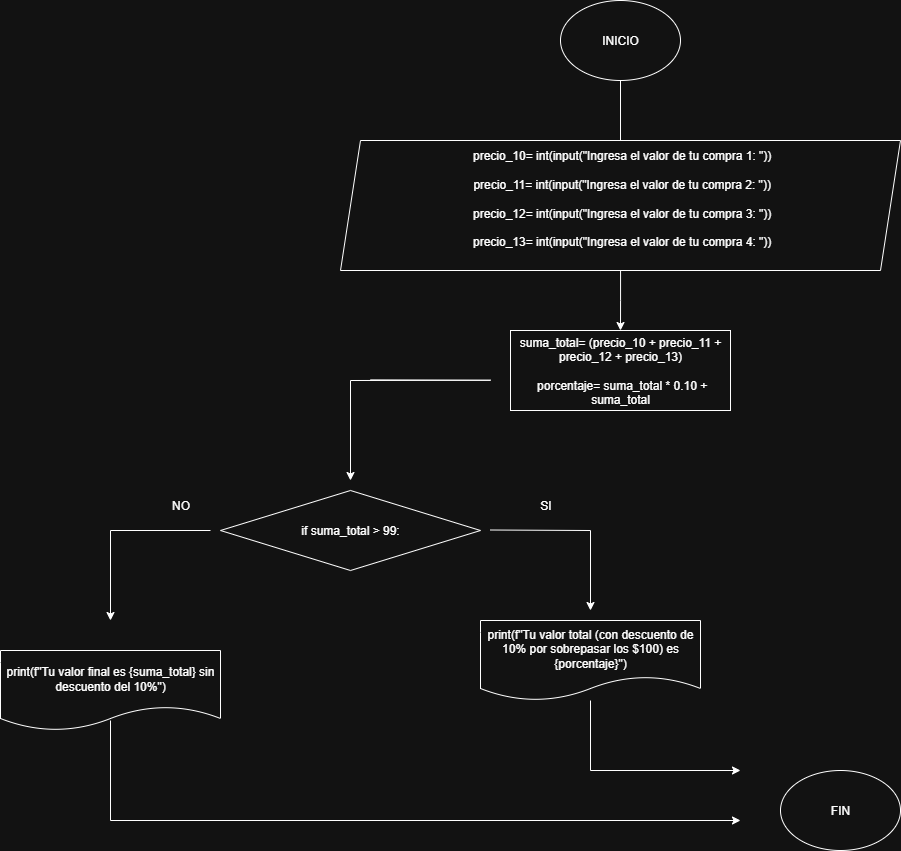

The diagram above was exported from draw.io. Its source (the exported page's mxGraphModel, read from the mxfile embedded in the PNG):
<mxGraphModel dx="1853" dy="601" grid="1" gridSize="10" guides="1" tooltips="1" connect="1" arrows="1" fold="1" page="1" pageScale="1" pageWidth="827" pageHeight="1169" math="0" shadow="0">
  <root>
    <mxCell id="0" />
    <mxCell id="1" parent="0" />
    <mxCell id="Yw_xNUoG3eBQ64Bg3pkV-1" value="INICIO" style="ellipse;whiteSpace=wrap;html=1;" parent="1" vertex="1">
      <mxGeometry x="330" y="80" width="120" height="80" as="geometry" />
    </mxCell>
    <mxCell id="Yw_xNUoG3eBQ64Bg3pkV-2" value="" style="endArrow=classic;html=1;rounded=0;exitX=0.5;exitY=1;exitDx=0;exitDy=0;" parent="1" source="Yw_xNUoG3eBQ64Bg3pkV-1" edge="1">
      <mxGeometry width="50" height="50" relative="1" as="geometry">
        <mxPoint x="390" y="290" as="sourcePoint" />
        <mxPoint x="390" y="250" as="targetPoint" />
      </mxGeometry>
    </mxCell>
    <mxCell id="fhSH-lmVkXbhdySJFJZm-3" style="edgeStyle=orthogonalEdgeStyle;rounded=0;orthogonalLoop=1;jettySize=auto;html=1;" parent="1" source="fhSH-lmVkXbhdySJFJZm-2" edge="1">
      <mxGeometry relative="1" as="geometry">
        <mxPoint x="310" y="280" as="targetPoint" />
        <Array as="points">
          <mxPoint x="340" y="270" />
          <mxPoint x="340" y="270" />
        </Array>
      </mxGeometry>
    </mxCell>
    <mxCell id="YI9gL0Y0WRFWxrpvlZOt-1" style="edgeStyle=orthogonalEdgeStyle;rounded=0;orthogonalLoop=1;jettySize=auto;html=1;" edge="1" parent="1" source="fhSH-lmVkXbhdySJFJZm-2">
      <mxGeometry relative="1" as="geometry">
        <mxPoint x="390" y="410" as="targetPoint" />
      </mxGeometry>
    </mxCell>
    <mxCell id="fhSH-lmVkXbhdySJFJZm-2" value="&lt;div&gt;&amp;nbsp;precio_10= int(input(&quot;Ingresa el valor de tu compra 1: &quot;))&lt;/div&gt;&lt;div&gt;&lt;br&gt;&lt;/div&gt;&lt;div&gt;&amp;nbsp;precio_11= int(input(&quot;Ingresa el valor de tu compra 2: &quot;))&lt;/div&gt;&lt;div&gt;&lt;br&gt;&lt;/div&gt;&lt;div&gt;&amp;nbsp;precio_12= int(input(&quot;Ingresa el valor de tu compra 3: &quot;))&lt;/div&gt;&lt;div&gt;&lt;br&gt;&lt;/div&gt;&lt;div&gt;&amp;nbsp;precio_13= int(input(&quot;Ingresa el valor de tu compra 4: &quot;))&lt;/div&gt;&lt;div&gt;&lt;br&gt;&lt;/div&gt;" style="shape=parallelogram;perimeter=parallelogramPerimeter;whiteSpace=wrap;html=1;fixedSize=1;" parent="1" vertex="1">
      <mxGeometry x="110" y="220" width="560" height="130" as="geometry" />
    </mxCell>
    <mxCell id="fhSH-lmVkXbhdySJFJZm-5" value="" style="endArrow=classic;html=1;rounded=0;exitX=0.5;exitY=1;exitDx=0;exitDy=0;" parent="1" edge="1">
      <mxGeometry width="50" height="50" relative="1" as="geometry">
        <mxPoint x="260" y="609.5" as="sourcePoint" />
        <mxPoint x="360" y="690" as="targetPoint" />
        <Array as="points">
          <mxPoint x="360" y="610" />
        </Array>
      </mxGeometry>
    </mxCell>
    <mxCell id="fhSH-lmVkXbhdySJFJZm-6" value="SI" style="text;html=1;align=center;verticalAlign=middle;resizable=0;points=[];autosize=1;strokeColor=none;fillColor=none;" parent="1" vertex="1">
      <mxGeometry x="300" y="570" width="30" height="30" as="geometry" />
    </mxCell>
    <mxCell id="fhSH-lmVkXbhdySJFJZm-7" value="" style="endArrow=classic;html=1;rounded=0;" parent="1" edge="1">
      <mxGeometry width="50" height="50" relative="1" as="geometry">
        <mxPoint x="140" y="459.37" as="sourcePoint" />
        <mxPoint x="120" y="560" as="targetPoint" />
        <Array as="points">
          <mxPoint x="260" y="459.75" />
          <mxPoint x="120" y="460" />
        </Array>
      </mxGeometry>
    </mxCell>
    <mxCell id="fhSH-lmVkXbhdySJFJZm-9" value="" style="endArrow=classic;html=1;rounded=0;" parent="1" edge="1">
      <mxGeometry width="50" height="50" relative="1" as="geometry">
        <mxPoint x="-20" y="610" as="sourcePoint" />
        <mxPoint x="-120" y="700" as="targetPoint" />
        <Array as="points">
          <mxPoint x="-120" y="610" />
        </Array>
      </mxGeometry>
    </mxCell>
    <mxCell id="fhSH-lmVkXbhdySJFJZm-10" value="" style="endArrow=classic;html=1;rounded=0;" parent="1" edge="1">
      <mxGeometry width="50" height="50" relative="1" as="geometry">
        <mxPoint x="360" y="780" as="sourcePoint" />
        <mxPoint x="510" y="850" as="targetPoint" />
        <Array as="points">
          <mxPoint x="360" y="850" />
        </Array>
      </mxGeometry>
    </mxCell>
    <mxCell id="fhSH-lmVkXbhdySJFJZm-11" value="print(f&quot;Tu valor total (con descuento de 10% por sobrepasar los $100) es {porcentaje}&quot;)" style="shape=document;whiteSpace=wrap;html=1;boundedLbl=1;" parent="1" vertex="1">
      <mxGeometry x="250" y="700" width="220" height="80" as="geometry" />
    </mxCell>
    <mxCell id="fhSH-lmVkXbhdySJFJZm-23" value="FIN" style="ellipse;whiteSpace=wrap;html=1;" parent="1" vertex="1">
      <mxGeometry x="550" y="850" width="120" height="80" as="geometry" />
    </mxCell>
    <mxCell id="Hv2R-oCZ1lQS8E_1_HCF-1" value="" style="endArrow=classic;html=1;rounded=0;exitX=0.5;exitY=1;exitDx=0;exitDy=0;" parent="1" edge="1">
      <mxGeometry width="50" height="50" relative="1" as="geometry">
        <mxPoint x="-120" y="800" as="sourcePoint" />
        <mxPoint x="510" y="900" as="targetPoint" />
        <Array as="points">
          <mxPoint x="-120" y="900" />
        </Array>
      </mxGeometry>
    </mxCell>
    <mxCell id="YI9gL0Y0WRFWxrpvlZOt-3" value="&lt;div&gt;suma_total= (precio_10 + precio_11 + precio_12 + precio_13)&lt;/div&gt;&lt;div&gt;&lt;span style=&quot;background-color: transparent; color: light-dark(rgb(0, 0, 0), rgb(255, 255, 255));&quot;&gt;&lt;br&gt;&lt;/span&gt;&lt;/div&gt;&lt;div&gt;&lt;span style=&quot;background-color: transparent; color: light-dark(rgb(0, 0, 0), rgb(255, 255, 255));&quot;&gt;&amp;nbsp;porcentaje= suma_total * 0.10 + suma_total&lt;/span&gt;&lt;/div&gt;" style="rounded=0;whiteSpace=wrap;html=1;" vertex="1" parent="1">
      <mxGeometry x="280" y="410" width="220" height="80" as="geometry" />
    </mxCell>
    <mxCell id="YI9gL0Y0WRFWxrpvlZOt-5" value="if suma_total &amp;gt; 99:" style="rhombus;whiteSpace=wrap;html=1;" vertex="1" parent="1">
      <mxGeometry x="-10" y="570" width="260" height="80" as="geometry" />
    </mxCell>
    <mxCell id="YI9gL0Y0WRFWxrpvlZOt-6" value="NO" style="text;html=1;align=center;verticalAlign=middle;resizable=0;points=[];autosize=1;strokeColor=none;fillColor=none;" vertex="1" parent="1">
      <mxGeometry x="-70" y="570" width="40" height="30" as="geometry" />
    </mxCell>
    <mxCell id="YI9gL0Y0WRFWxrpvlZOt-7" value="print(f&quot;Tu valor final es {suma_total} sin descuento del 10%&quot;)" style="shape=document;whiteSpace=wrap;html=1;boundedLbl=1;" vertex="1" parent="1">
      <mxGeometry x="-230" y="730" width="220" height="80" as="geometry" />
    </mxCell>
  </root>
</mxGraphModel>